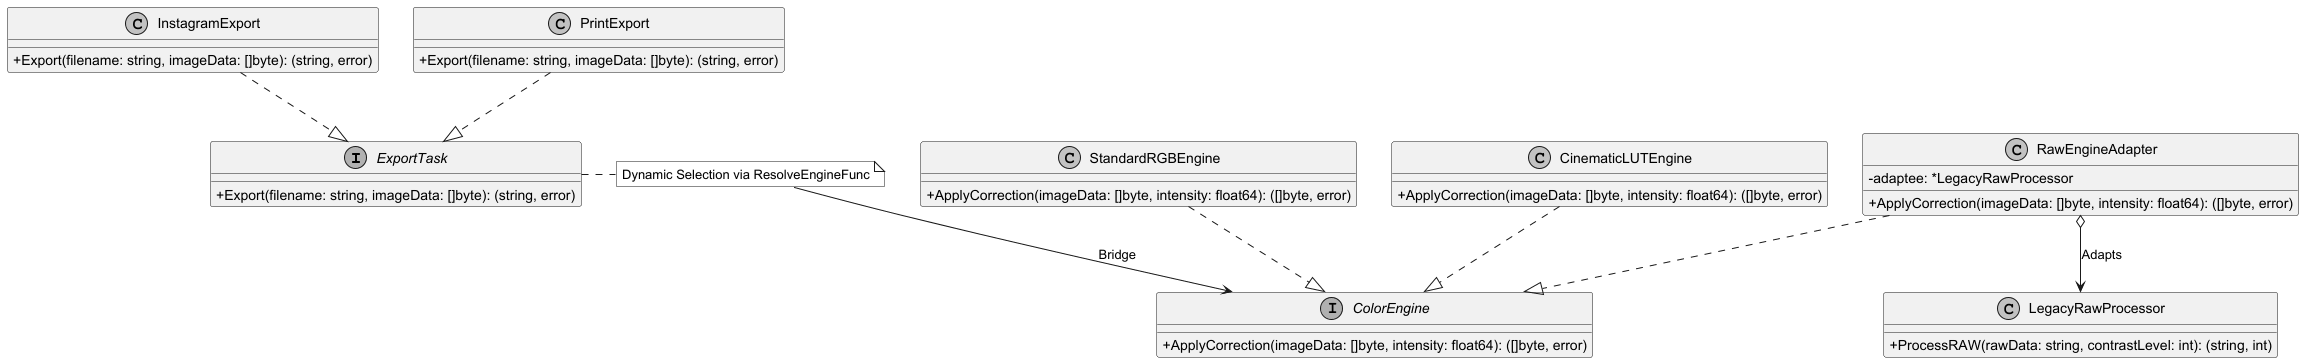

The diagram above was rendered by PlantUML. Its source (embedded in the PNG):
@startuml
skinparam classAttributeIconSize 0
skinparam monochrome true

interface ExportTask {
    + Export(filename: string, imageData: []byte): (string, error)
}

class InstagramExport {
    + Export(filename: string, imageData: []byte): (string, error)
}

class PrintExport {
    + Export(filename: string, imageData: []byte): (string, error)
}

interface ColorEngine {
    + ApplyCorrection(imageData: []byte, intensity: float64): ([]byte, error)
}

class StandardRGBEngine {
    + ApplyCorrection(imageData: []byte, intensity: float64): ([]byte, error)
}

class CinematicLUTEngine {
    + ApplyCorrection(imageData: []byte, intensity: float64): ([]byte, error)
}

class RawEngineAdapter {
    - adaptee: *LegacyRawProcessor
    + ApplyCorrection(imageData: []byte, intensity: float64): ([]byte, error)
}

class LegacyRawProcessor {
    + ProcessRAW(rawData: string, contrastLevel: int): (string, int)
}

note "Dynamic Selection via ResolveEngineFunc" as N1
ExportTask . N1
N1 --> ColorEngine : "Bridge"

InstagramExport ..|> ExportTask
PrintExport ..|> ExportTask

StandardRGBEngine ..|> ColorEngine
CinematicLUTEngine ..|> ColorEngine
RawEngineAdapter ..|> ColorEngine

RawEngineAdapter o--> LegacyRawProcessor : "Adapts"
@enduml